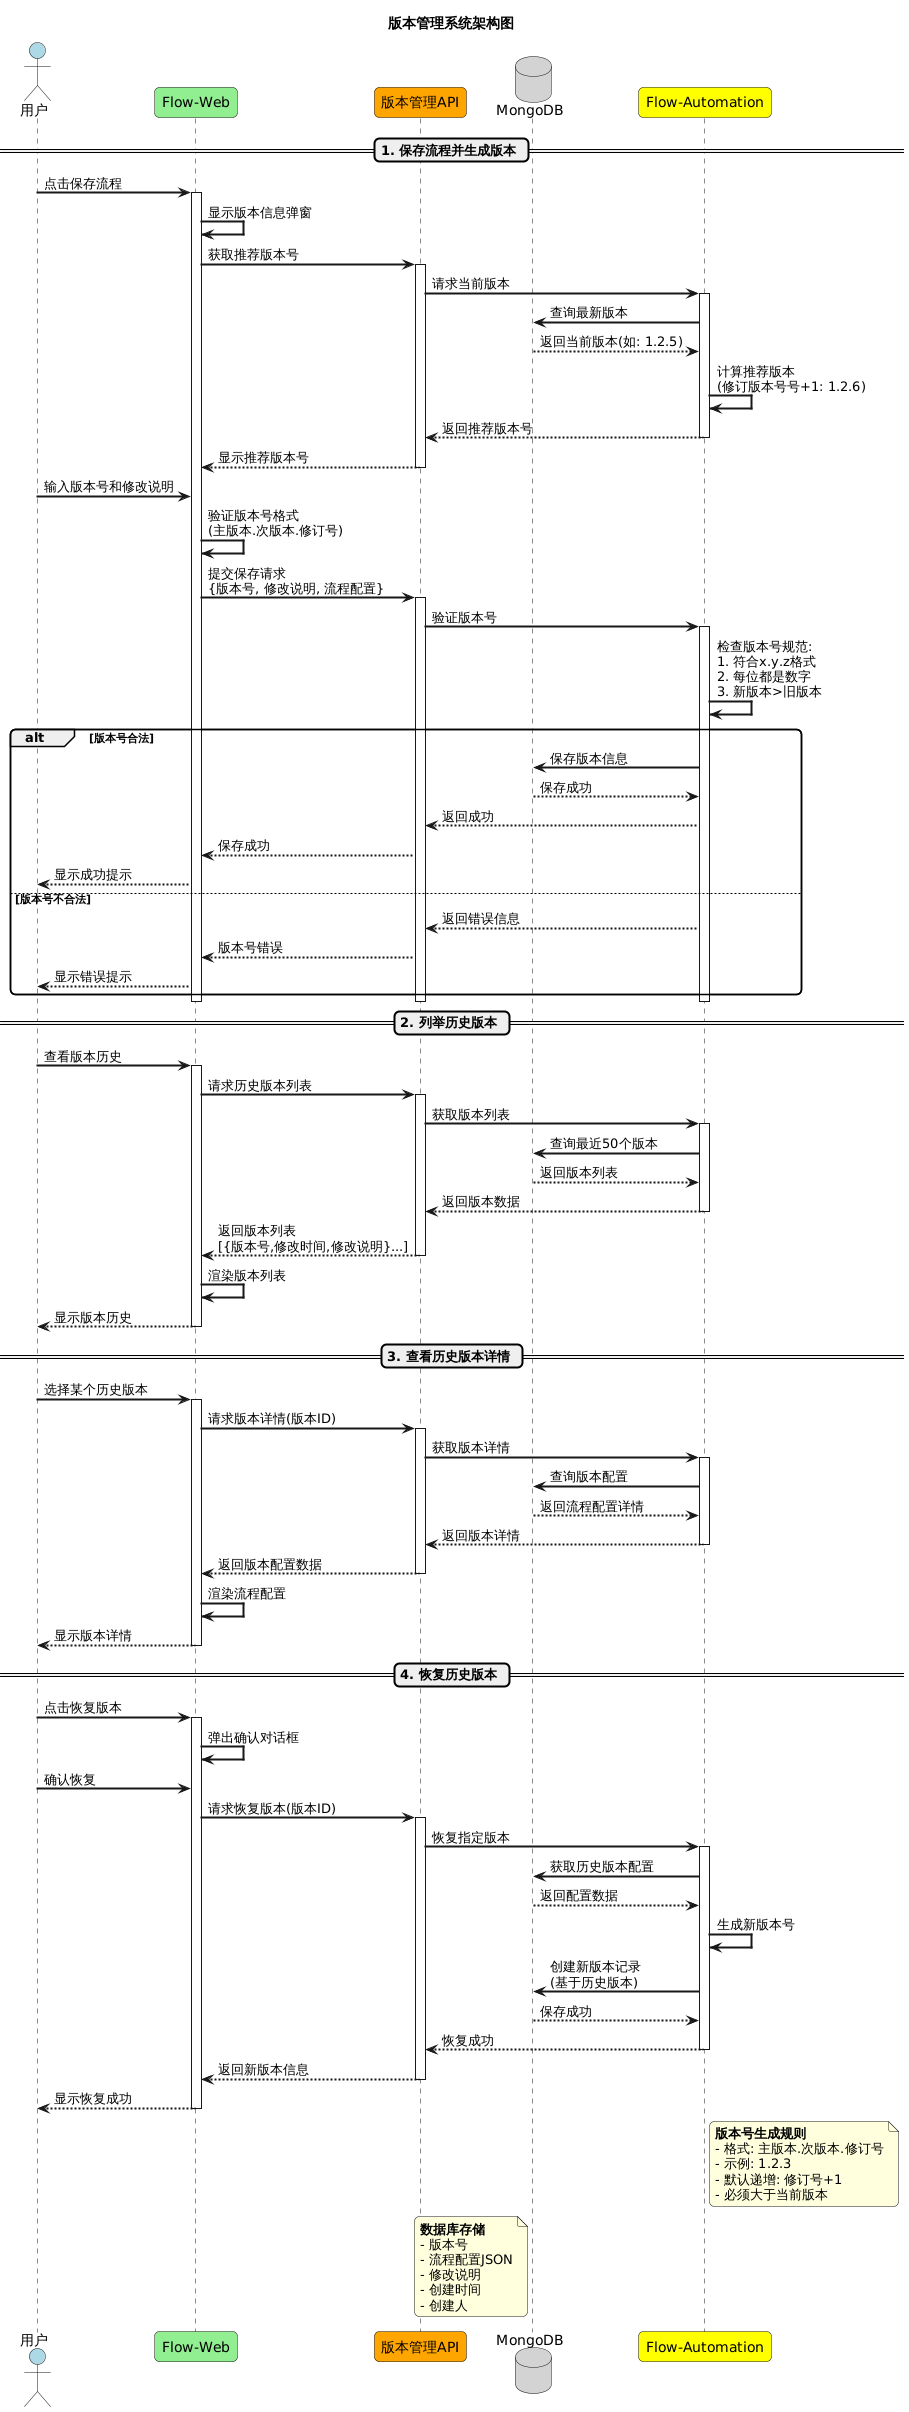

The diagram above was rendered by PlantUML. Its source (embedded in the PNG):
@startuml
title 版本管理系统架构图

skinparam backgroundColor #FEFEFE
skinparam boxPadding 10
skinparam participantPadding 20
skinparam sequenceArrowThickness 2
skinparam roundcorner 10

actor 用户 as User #LightBlue
participant "Flow-Web" as Frontend #LightGreen
participant "版本管理API" as API #Orange
database "MongoDB" as DB #LightGray
participant "Flow-Automation" as Service #Yellow

== 1. 保存流程并生成版本 ==
User -> Frontend: 点击保存流程
activate Frontend
Frontend -> Frontend: 显示版本信息弹窗
Frontend -> API: 获取推荐版本号
activate API
API -> Service: 请求当前版本
activate Service
Service -> DB: 查询最新版本
DB --> Service: 返回当前版本(如: 1.2.5)
Service -> Service: 计算推荐版本\n(修订版本号号+1: 1.2.6)
Service --> API: 返回推荐版本号
deactivate Service
API --> Frontend: 显示推荐版本号
deactivate API

User -> Frontend: 输入版本号和修改说明
Frontend -> Frontend: 验证版本号格式\n(主版本.次版本.修订号)
Frontend -> API: 提交保存请求\n{版本号, 修改说明, 流程配置}
activate API
API -> Service: 验证版本号
activate Service
Service -> Service: 检查版本号规范:\n1. 符合x.y.z格式\n2. 每位都是数字\n3. 新版本>旧版本
alt 版本号合法
    Service -> DB: 保存版本信息
    DB --> Service: 保存成功
    Service --> API: 返回成功
    API --> Frontend: 保存成功
    Frontend --> User: 显示成功提示
else 版本号不合法
    Service --> API: 返回错误信息
    API --> Frontend: 版本号错误
    Frontend --> User: 显示错误提示
end
deactivate Service
deactivate API
deactivate Frontend

== 2. 列举历史版本 ==
User -> Frontend: 查看版本历史
activate Frontend
Frontend -> API: 请求历史版本列表
activate API
API -> Service: 获取版本列表
activate Service
Service -> DB: 查询最近50个版本
DB --> Service: 返回版本列表
Service --> API: 返回版本数据
deactivate Service
API --> Frontend: 返回版本列表\n[{版本号,修改时间,修改说明}...]
deactivate API
Frontend -> Frontend: 渲染版本列表
Frontend --> User: 显示版本历史
deactivate Frontend

== 3. 查看历史版本详情 ==
User -> Frontend: 选择某个历史版本
activate Frontend
Frontend -> API: 请求版本详情(版本ID)
activate API
API -> Service: 获取版本详情
activate Service
Service -> DB: 查询版本配置
DB --> Service: 返回流程配置详情
Service --> API: 返回版本详情
deactivate Service
API --> Frontend: 返回版本配置数据
deactivate API
Frontend -> Frontend: 渲染流程配置
Frontend --> User: 显示版本详情
deactivate Frontend

== 4. 恢复历史版本 ==
User -> Frontend: 点击恢复版本
activate Frontend
Frontend -> Frontend: 弹出确认对话框
User -> Frontend: 确认恢复
Frontend -> API: 请求恢复版本(版本ID)
activate API
API -> Service: 恢复指定版本
activate Service
Service -> DB: 获取历史版本配置
DB --> Service: 返回配置数据
Service -> Service: 生成新版本号
Service -> DB: 创建新版本记录\n(基于历史版本)
DB --> Service: 保存成功
Service --> API: 恢复成功
deactivate Service
API --> Frontend: 返回新版本信息
deactivate API
Frontend --> User: 显示恢复成功
deactivate Frontend

note right of Service
  **版本号生成规则**
  - 格式: 主版本.次版本.修订号
  - 示例: 1.2.3
  - 默认递增: 修订号+1
  - 必须大于当前版本
end note

note left of DB
  **数据库存储**
  - 版本号
  - 流程配置JSON
  - 修改说明
  - 创建时间
  - 创建人
end note
@enduml